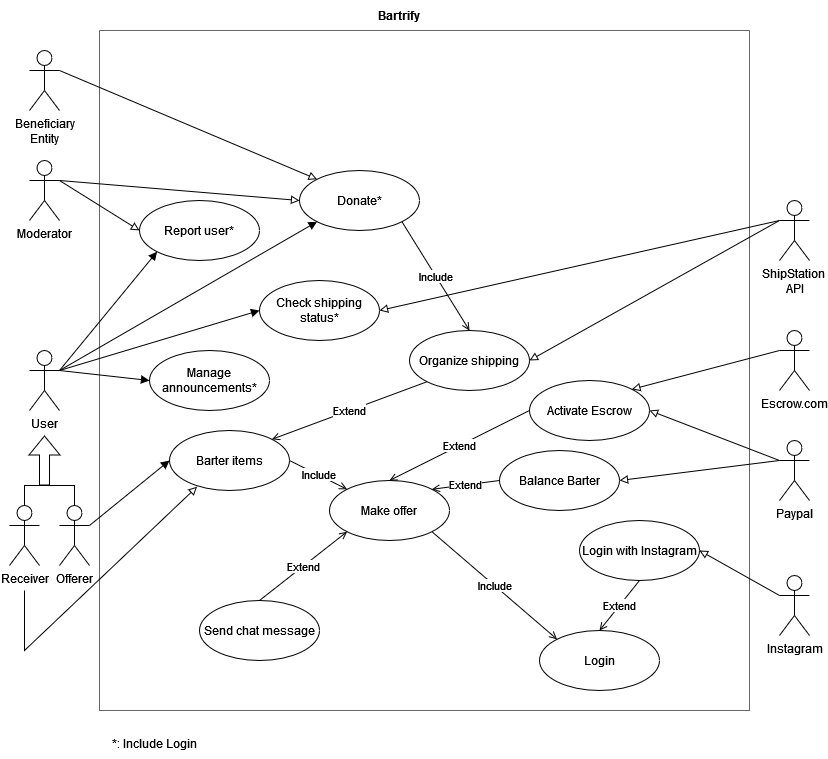

The diagram above was exported from draw.io. Its source (the exported page's mxGraphModel, read from the mxfile embedded in the PNG):
<mxGraphModel dx="1326" dy="702" grid="1" gridSize="10" guides="1" tooltips="1" connect="1" arrows="1" fold="1" page="1" pageScale="1" pageWidth="827" pageHeight="1169" math="0" shadow="0">
  <root>
    <mxCell id="0" />
    <mxCell id="1" parent="0" />
    <mxCell id="2" value="" style="swimlane;startSize=0;fillColor=default;fontColor=#333333;strokeColor=#666666;gradientColor=none;" vertex="1" parent="1">
      <mxGeometry x="100" y="70" width="650" height="680" as="geometry" />
    </mxCell>
    <mxCell id="3" value="Barter items" style="ellipse;whiteSpace=wrap;html=1;fillColor=default;" vertex="1" parent="2">
      <mxGeometry x="70" y="400" width="120" height="60" as="geometry" />
    </mxCell>
    <mxCell id="4" value="Make offer" style="ellipse;whiteSpace=wrap;html=1;fillColor=default;" vertex="1" parent="2">
      <mxGeometry x="230" y="450" width="120" height="60" as="geometry" />
    </mxCell>
    <mxCell id="5" value="&lt;div&gt;Include&lt;/div&gt;" style="endArrow=none;endSize=16;endFill=0;html=1;rounded=0;curved=0;strokeColor=default;startArrow=open;startFill=0;entryX=1;entryY=0.5;entryDx=0;entryDy=0;exitX=0;exitY=0;exitDx=0;exitDy=0;" edge="1" parent="2" source="4" target="3">
      <mxGeometry width="160" relative="1" as="geometry">
        <mxPoint x="220" y="560" as="sourcePoint" />
        <mxPoint x="380" y="560" as="targetPoint" />
      </mxGeometry>
    </mxCell>
    <mxCell id="6" value="Organize shipping" style="ellipse;whiteSpace=wrap;html=1;fillColor=default;" vertex="1" parent="2">
      <mxGeometry x="310" y="300" width="120" height="60" as="geometry" />
    </mxCell>
    <mxCell id="7" value="Extend" style="endArrow=none;endSize=16;endFill=0;html=1;rounded=0;curved=0;strokeColor=default;startArrow=open;startFill=0;entryX=0;entryY=1;entryDx=0;entryDy=0;exitX=1;exitY=0;exitDx=0;exitDy=0;" edge="1" parent="2" source="3" target="6">
      <mxGeometry width="160" relative="1" as="geometry">
        <mxPoint x="210" y="360" as="sourcePoint" />
        <mxPoint x="232" y="295" as="targetPoint" />
      </mxGeometry>
    </mxCell>
    <mxCell id="8" value="Send chat message" style="ellipse;whiteSpace=wrap;html=1;fillColor=default;" vertex="1" parent="2">
      <mxGeometry x="100" y="570" width="120" height="60" as="geometry" />
    </mxCell>
    <mxCell id="9" value="Extend" style="endArrow=none;endSize=16;endFill=0;html=1;rounded=0;curved=0;strokeColor=default;startArrow=open;startFill=0;entryX=0.5;entryY=0;entryDx=0;entryDy=0;exitX=0;exitY=1;exitDx=0;exitDy=0;" edge="1" parent="2" source="4" target="8">
      <mxGeometry width="160" relative="1" as="geometry">
        <mxPoint x="320" y="630" as="sourcePoint" />
        <mxPoint x="280" y="480" as="targetPoint" />
      </mxGeometry>
    </mxCell>
    <mxCell id="10" value="Login" style="ellipse;whiteSpace=wrap;html=1;fillColor=default;" vertex="1" parent="2">
      <mxGeometry x="440" y="600" width="120" height="60" as="geometry" />
    </mxCell>
    <mxCell id="11" value="&lt;div&gt;Include&lt;/div&gt;" style="endArrow=none;endSize=16;endFill=0;html=1;rounded=0;curved=0;strokeColor=default;startArrow=open;startFill=0;entryX=1;entryY=1;entryDx=0;entryDy=0;exitX=0;exitY=0;exitDx=0;exitDy=0;" edge="1" parent="2" source="10" target="4">
      <mxGeometry width="160" relative="1" as="geometry">
        <mxPoint x="520" y="530" as="sourcePoint" />
        <mxPoint x="362.42640687119297" y="638.7867965644035" as="targetPoint" />
      </mxGeometry>
    </mxCell>
    <mxCell id="12" value="Login with Instagram" style="ellipse;whiteSpace=wrap;html=1;fillColor=default;" vertex="1" parent="2">
      <mxGeometry x="480" y="490" width="120" height="60" as="geometry" />
    </mxCell>
    <mxCell id="13" value="Extend" style="endArrow=none;endSize=16;endFill=0;html=1;rounded=0;curved=0;strokeColor=default;startArrow=open;startFill=0;entryX=0.5;entryY=1;entryDx=0;entryDy=0;exitX=0.5;exitY=0;exitDx=0;exitDy=0;" edge="1" parent="2" source="10" target="12">
      <mxGeometry width="160" relative="1" as="geometry">
        <mxPoint x="520" y="560" as="sourcePoint" />
        <mxPoint x="564" y="510" as="targetPoint" />
      </mxGeometry>
    </mxCell>
    <mxCell id="14" value="Balance Barter" style="ellipse;whiteSpace=wrap;html=1;fillColor=default;" vertex="1" parent="2">
      <mxGeometry x="400" y="420" width="120" height="60" as="geometry" />
    </mxCell>
    <mxCell id="15" value="Extend" style="endArrow=none;endSize=16;endFill=0;html=1;rounded=0;curved=0;strokeColor=default;startArrow=open;startFill=0;entryX=0;entryY=0.5;entryDx=0;entryDy=0;exitX=1;exitY=0;exitDx=0;exitDy=0;" edge="1" parent="2" source="4" target="14">
      <mxGeometry width="160" relative="1" as="geometry">
        <mxPoint x="540" y="400" as="sourcePoint" />
        <mxPoint x="572" y="355" as="targetPoint" />
      </mxGeometry>
    </mxCell>
    <mxCell id="16" value="Manage announcements*" style="ellipse;whiteSpace=wrap;html=1;fillColor=default;" vertex="1" parent="2">
      <mxGeometry x="50" y="320" width="120" height="60" as="geometry" />
    </mxCell>
    <mxCell id="17" value="Check shipping status*" style="ellipse;whiteSpace=wrap;html=1;fillColor=default;" vertex="1" parent="2">
      <mxGeometry x="160" y="250" width="120" height="60" as="geometry" />
    </mxCell>
    <mxCell id="18" value="Activate Escrow" style="ellipse;whiteSpace=wrap;html=1;fillColor=default;" vertex="1" parent="2">
      <mxGeometry x="430" y="350" width="120" height="60" as="geometry" />
    </mxCell>
    <mxCell id="19" value="Extend" style="endArrow=none;endSize=16;endFill=0;html=1;rounded=0;curved=0;strokeColor=default;startArrow=open;startFill=0;entryX=0;entryY=0.5;entryDx=0;entryDy=0;exitX=0.5;exitY=0;exitDx=0;exitDy=0;" edge="1" parent="2" source="4" target="18">
      <mxGeometry width="160" relative="1" as="geometry">
        <mxPoint x="370" y="400" as="sourcePoint" />
        <mxPoint x="456" y="412" as="targetPoint" />
      </mxGeometry>
    </mxCell>
    <mxCell id="20" value="Report user*" style="ellipse;whiteSpace=wrap;html=1;fillColor=default;" vertex="1" parent="2">
      <mxGeometry x="40" y="170" width="120" height="60" as="geometry" />
    </mxCell>
    <mxCell id="21" value="Donate*" style="ellipse;whiteSpace=wrap;html=1;fillColor=default;" vertex="1" parent="2">
      <mxGeometry x="200" y="140" width="120" height="60" as="geometry" />
    </mxCell>
    <mxCell id="22" value="&lt;div&gt;Include&lt;/div&gt;" style="endArrow=none;endSize=16;endFill=0;html=1;rounded=0;curved=0;strokeColor=default;startArrow=open;startFill=0;entryX=1;entryY=1;entryDx=0;entryDy=0;exitX=0.5;exitY=0;exitDx=0;exitDy=0;" edge="1" parent="2" source="6" target="21">
      <mxGeometry width="160" relative="1" as="geometry">
        <mxPoint x="456" y="230" as="sourcePoint" />
        <mxPoint x="330" y="122" as="targetPoint" />
      </mxGeometry>
    </mxCell>
    <mxCell id="23" value="Offerer" style="shape=umlActor;verticalLabelPosition=bottom;verticalAlign=top;html=1;outlineConnect=0;fillColor=default;" vertex="1" parent="1">
      <mxGeometry x="60" y="545" width="30" height="60" as="geometry" />
    </mxCell>
    <mxCell id="24" value="Receiver" style="shape=umlActor;verticalLabelPosition=bottom;verticalAlign=top;html=1;outlineConnect=0;fillColor=default;" vertex="1" parent="1">
      <mxGeometry x="10" y="545" width="30" height="60" as="geometry" />
    </mxCell>
    <mxCell id="25" value="User" style="shape=umlActor;verticalLabelPosition=bottom;verticalAlign=top;html=1;outlineConnect=0;fillColor=default;" vertex="1" parent="1">
      <mxGeometry x="30" y="390" width="30" height="60" as="geometry" />
    </mxCell>
    <mxCell id="26" value="&lt;div&gt;ShipStation&amp;nbsp;&lt;/div&gt;&lt;div&gt;API&lt;/div&gt;" style="shape=umlActor;verticalLabelPosition=bottom;verticalAlign=top;html=1;outlineConnect=0;fillColor=default;" vertex="1" parent="1">
      <mxGeometry x="780" y="240" width="30" height="60" as="geometry" />
    </mxCell>
    <mxCell id="27" value="&lt;b&gt;Bartrify&lt;/b&gt;" style="text;html=1;strokeColor=none;fillColor=none;align=center;verticalAlign=middle;whiteSpace=wrap;rounded=0;" vertex="1" parent="1">
      <mxGeometry x="370" y="40" width="60" height="30" as="geometry" />
    </mxCell>
    <mxCell id="28" value="" style="shape=flexArrow;endArrow=classic;html=1;rounded=0;" edge="1" parent="1">
      <mxGeometry width="50" height="50" relative="1" as="geometry">
        <mxPoint x="45" y="525" as="sourcePoint" />
        <mxPoint x="45" y="475" as="targetPoint" />
      </mxGeometry>
    </mxCell>
    <mxCell id="29" value="" style="endArrow=none;html=1;rounded=0;edgeStyle=orthogonalEdgeStyle;exitX=0.5;exitY=0;exitDx=0;exitDy=0;exitPerimeter=0;entryX=0.5;entryY=0;entryDx=0;entryDy=0;entryPerimeter=0;" edge="1" parent="1" source="24" target="23">
      <mxGeometry width="50" height="50" relative="1" as="geometry">
        <mxPoint x="20" y="525" as="sourcePoint" />
        <mxPoint x="70" y="535" as="targetPoint" />
        <Array as="points">
          <mxPoint x="25" y="525" />
          <mxPoint x="75" y="525" />
        </Array>
      </mxGeometry>
    </mxCell>
    <mxCell id="30" value="" style="endArrow=block;html=1;rounded=0;exitX=1;exitY=0.3333333333333333;exitDx=0;exitDy=0;exitPerimeter=0;entryX=0;entryY=0.5;entryDx=0;entryDy=0;endFill=1;" edge="1" parent="1" source="23" target="3">
      <mxGeometry width="50" height="50" relative="1" as="geometry">
        <mxPoint x="400" y="425" as="sourcePoint" />
        <mxPoint x="180" y="505" as="targetPoint" />
      </mxGeometry>
    </mxCell>
    <mxCell id="31" style="rounded=0;orthogonalLoop=1;jettySize=auto;html=1;entryX=1;entryY=0.5;entryDx=0;entryDy=0;endArrow=block;endFill=0;exitX=0;exitY=0.3333333333333333;exitDx=0;exitDy=0;exitPerimeter=0;" edge="1" parent="1" source="26" target="6">
      <mxGeometry relative="1" as="geometry">
        <mxPoint x="620" y="110" as="sourcePoint" />
        <mxPoint x="542" y="71" as="targetPoint" />
      </mxGeometry>
    </mxCell>
    <mxCell id="32" value="Instagram" style="shape=umlActor;verticalLabelPosition=bottom;verticalAlign=top;html=1;outlineConnect=0;fillColor=default;" vertex="1" parent="1">
      <mxGeometry x="780" y="615" width="30" height="60" as="geometry" />
    </mxCell>
    <mxCell id="33" style="rounded=0;orthogonalLoop=1;jettySize=auto;html=1;entryX=1;entryY=0.5;entryDx=0;entryDy=0;endArrow=block;endFill=0;exitX=0;exitY=0.3333333333333333;exitDx=0;exitDy=0;exitPerimeter=0;" edge="1" parent="1" source="32" target="12">
      <mxGeometry relative="1" as="geometry">
        <mxPoint x="760" y="490" as="sourcePoint" />
        <mxPoint x="923" y="391" as="targetPoint" />
      </mxGeometry>
    </mxCell>
    <mxCell id="34" value="Paypal" style="shape=umlActor;verticalLabelPosition=bottom;verticalAlign=top;html=1;outlineConnect=0;fillColor=default;" vertex="1" parent="1">
      <mxGeometry x="780" y="480" width="30" height="60" as="geometry" />
    </mxCell>
    <mxCell id="35" style="rounded=0;orthogonalLoop=1;jettySize=auto;html=1;entryX=1;entryY=0.5;entryDx=0;entryDy=0;endArrow=block;endFill=0;exitX=0;exitY=0.3333333333333333;exitDx=0;exitDy=0;exitPerimeter=0;" edge="1" parent="1" source="34" target="14">
      <mxGeometry relative="1" as="geometry">
        <mxPoint x="740" y="270" as="sourcePoint" />
        <mxPoint x="460" y="300" as="targetPoint" />
      </mxGeometry>
    </mxCell>
    <mxCell id="36" value="" style="endArrow=block;html=1;rounded=0;exitX=1;exitY=0.3333333333333333;exitDx=0;exitDy=0;exitPerimeter=0;entryX=0;entryY=0.5;entryDx=0;entryDy=0;endFill=1;" edge="1" parent="1" source="25" target="16">
      <mxGeometry width="50" height="50" relative="1" as="geometry">
        <mxPoint x="115" y="420" as="sourcePoint" />
        <mxPoint x="125" y="680" as="targetPoint" />
      </mxGeometry>
    </mxCell>
    <mxCell id="37" value="" style="endArrow=block;html=1;rounded=0;exitX=1;exitY=0.3333333333333333;exitDx=0;exitDy=0;exitPerimeter=0;entryX=0;entryY=0.5;entryDx=0;entryDy=0;endFill=1;" edge="1" parent="1" source="25" target="17">
      <mxGeometry width="50" height="50" relative="1" as="geometry">
        <mxPoint x="70" y="90" as="sourcePoint" />
        <mxPoint x="210" y="60" as="targetPoint" />
      </mxGeometry>
    </mxCell>
    <mxCell id="38" style="rounded=0;orthogonalLoop=1;jettySize=auto;html=1;entryX=1;entryY=0.5;entryDx=0;entryDy=0;endArrow=block;endFill=0;exitX=0;exitY=0.3333333333333333;exitDx=0;exitDy=0;exitPerimeter=0;" edge="1" parent="1" source="26" target="17">
      <mxGeometry relative="1" as="geometry">
        <mxPoint x="630" y="100" as="sourcePoint" />
        <mxPoint x="380" y="130" as="targetPoint" />
      </mxGeometry>
    </mxCell>
    <mxCell id="39" style="rounded=0;orthogonalLoop=1;jettySize=auto;html=1;entryX=1;entryY=0.5;entryDx=0;entryDy=0;endArrow=block;endFill=0;exitX=0;exitY=0.3333333333333333;exitDx=0;exitDy=0;exitPerimeter=0;" edge="1" parent="1" source="34" target="18">
      <mxGeometry relative="1" as="geometry">
        <mxPoint x="780" y="250" as="sourcePoint" />
        <mxPoint x="550" y="250" as="targetPoint" />
      </mxGeometry>
    </mxCell>
    <mxCell id="40" value="" style="endArrow=block;html=1;rounded=0;entryX=0;entryY=1;entryDx=0;entryDy=0;endFill=0;" edge="1" parent="1">
      <mxGeometry width="50" height="50" relative="1" as="geometry">
        <mxPoint x="25" y="630" as="sourcePoint" />
        <mxPoint x="197.57359312880726" y="526.2132034355964" as="targetPoint" />
        <Array as="points">
          <mxPoint x="25" y="690" />
        </Array>
      </mxGeometry>
    </mxCell>
    <mxCell id="41" value="Escrow.com" style="shape=umlActor;verticalLabelPosition=bottom;verticalAlign=top;html=1;outlineConnect=0;fillColor=default;" vertex="1" parent="1">
      <mxGeometry x="780" y="370" width="30" height="60" as="geometry" />
    </mxCell>
    <mxCell id="42" style="rounded=0;orthogonalLoop=1;jettySize=auto;html=1;entryX=1;entryY=0;entryDx=0;entryDy=0;endArrow=block;endFill=0;exitX=0;exitY=0.3333333333333333;exitDx=0;exitDy=0;exitPerimeter=0;" edge="1" parent="1" source="41" target="18">
      <mxGeometry relative="1" as="geometry">
        <mxPoint x="700" y="410" as="sourcePoint" />
        <mxPoint x="570" y="370" as="targetPoint" />
      </mxGeometry>
    </mxCell>
    <mxCell id="43" value="" style="endArrow=block;html=1;rounded=0;exitX=1;exitY=0.3333333333333333;exitDx=0;exitDy=0;exitPerimeter=0;entryX=0;entryY=1;entryDx=0;entryDy=0;endFill=1;" edge="1" parent="1" source="25" target="20">
      <mxGeometry width="50" height="50" relative="1" as="geometry">
        <mxPoint x="180" y="310" as="sourcePoint" />
        <mxPoint x="405" y="250" as="targetPoint" />
      </mxGeometry>
    </mxCell>
    <mxCell id="44" value="Moderator" style="shape=umlActor;verticalLabelPosition=bottom;verticalAlign=top;html=1;outlineConnect=0;fillColor=default;" vertex="1" parent="1">
      <mxGeometry x="30" y="200" width="30" height="60" as="geometry" />
    </mxCell>
    <mxCell id="45" value="" style="endArrow=block;html=1;rounded=0;exitX=1;exitY=0.3333333333333333;exitDx=0;exitDy=0;exitPerimeter=0;entryX=0;entryY=0.5;entryDx=0;entryDy=0;endFill=0;" edge="1" parent="1" source="44" target="20">
      <mxGeometry width="50" height="50" relative="1" as="geometry">
        <mxPoint x="160" y="220" as="sourcePoint" />
        <mxPoint x="363" y="91" as="targetPoint" />
      </mxGeometry>
    </mxCell>
    <mxCell id="46" value="" style="endArrow=block;html=1;rounded=0;entryX=0;entryY=1;entryDx=0;entryDy=0;endFill=1;" edge="1" parent="1" target="21">
      <mxGeometry width="50" height="50" relative="1" as="geometry">
        <mxPoint x="60" y="410" as="sourcePoint" />
        <mxPoint x="545" y="70" as="targetPoint" />
      </mxGeometry>
    </mxCell>
    <mxCell id="47" value="&lt;div&gt;Beneficiary&lt;/div&gt;&lt;div&gt;Entity&lt;br&gt;&lt;/div&gt;" style="shape=umlActor;verticalLabelPosition=bottom;verticalAlign=top;html=1;outlineConnect=0;fillColor=default;" vertex="1" parent="1">
      <mxGeometry x="30" y="90" width="30" height="60" as="geometry" />
    </mxCell>
    <mxCell id="48" value="" style="endArrow=block;html=1;rounded=0;exitX=1;exitY=0.3333333333333333;exitDx=0;exitDy=0;exitPerimeter=0;entryX=0;entryY=0;entryDx=0;entryDy=0;endFill=0;" edge="1" parent="1" source="47" target="21">
      <mxGeometry width="50" height="50" relative="1" as="geometry">
        <mxPoint x="160" y="190" as="sourcePoint" />
        <mxPoint x="245" y="190" as="targetPoint" />
      </mxGeometry>
    </mxCell>
    <mxCell id="49" value="" style="endArrow=block;html=1;rounded=0;exitX=1;exitY=0.3333333333333333;exitDx=0;exitDy=0;exitPerimeter=0;entryX=0;entryY=0.5;entryDx=0;entryDy=0;endFill=0;" edge="1" parent="1" source="44" target="21">
      <mxGeometry width="50" height="50" relative="1" as="geometry">
        <mxPoint x="150" y="190" as="sourcePoint" />
        <mxPoint x="398" y="299" as="targetPoint" />
      </mxGeometry>
    </mxCell>
    <mxCell id="50" value="*: Include Login" style="text;html=1;align=center;verticalAlign=middle;resizable=0;points=[];autosize=1;strokeColor=none;fillColor=none;" vertex="1" parent="1">
      <mxGeometry x="100" y="768" width="110" height="30" as="geometry" />
    </mxCell>
  </root>
</mxGraphModel>